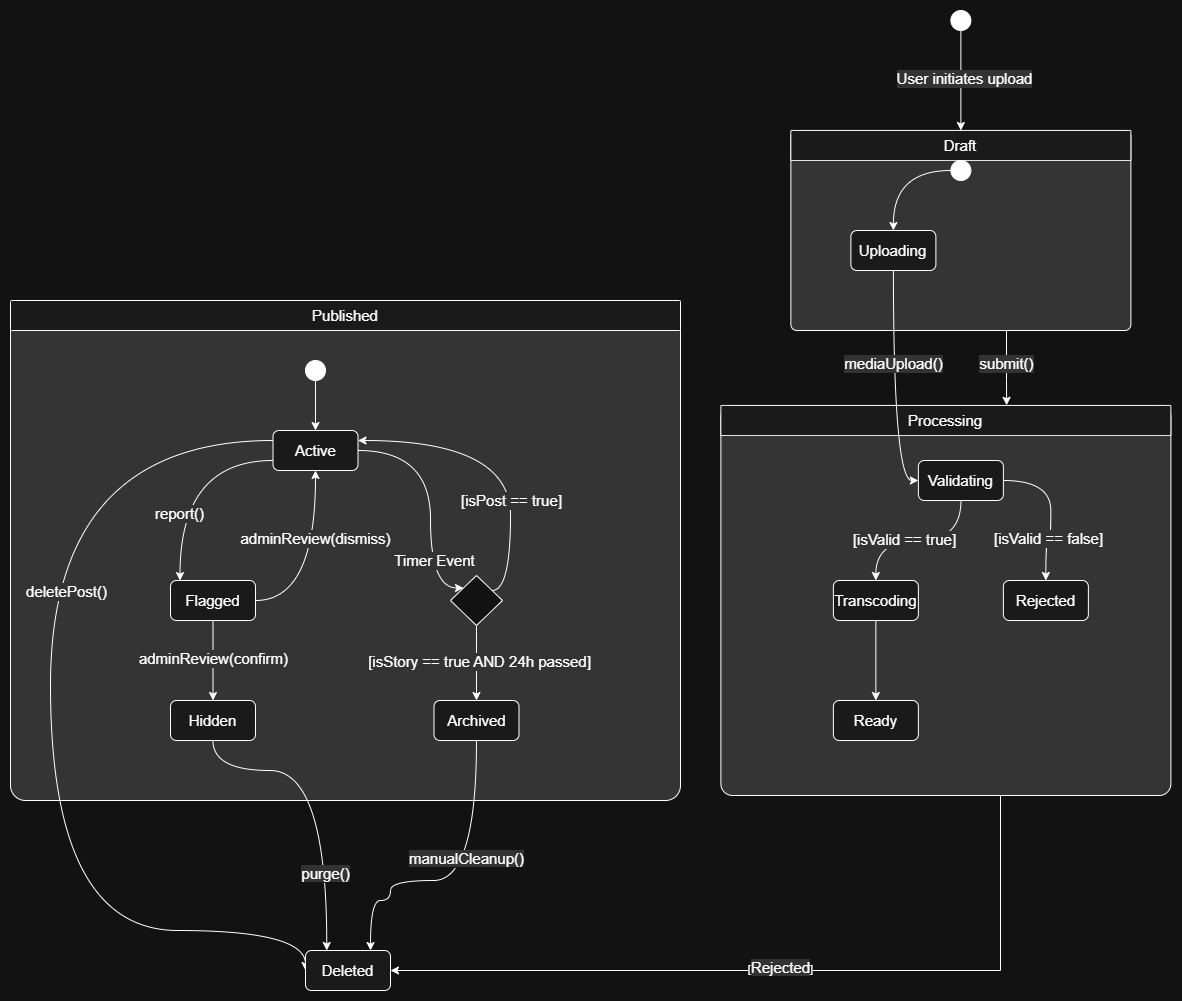

The diagram above was exported from draw.io. Its source (the exported page's mxGraphModel, read from the mxfile embedded in the PNG):
<mxGraphModel dx="2194" dy="2312" grid="1" gridSize="10" guides="1" tooltips="1" connect="1" arrows="1" fold="1" page="1" pageScale="1" pageWidth="827" pageHeight="1169" math="0" shadow="0">
  <root>
    <mxCell id="0" />
    <mxCell id="1" parent="0" />
    <mxCell id="jqy6B1XsVkmh7AtNpl67-8" parent="1" style="rounded=1;whiteSpace=wrap;html=1;shadow=0;glass=0;arcSize=3;fillColor=light-dark(#000000,#343434);" value="" vertex="1">
      <mxGeometry height="500" width="670" x="290" y="100" as="geometry" />
    </mxCell>
    <mxCell id="jqy6B1XsVkmh7AtNpl67-9" parent="1" style="rounded=1;whiteSpace=wrap;html=1;shadow=0;glass=0;arcSize=3;fillColor=light-dark(#000000,#1A1A1A);strokeColor=light-dark(#000000, #ffffff);" value="&lt;font style=&quot;font-size: 15px;&quot;&gt;Published&lt;/font&gt;" vertex="1">
      <mxGeometry height="30" width="670" x="290" y="100" as="geometry" />
    </mxCell>
    <mxCell id="jqy6B1XsVkmh7AtNpl67-12" edge="1" parent="1" source="jqy6B1XsVkmh7AtNpl67-10" style="edgeStyle=orthogonalEdgeStyle;rounded=0;orthogonalLoop=1;jettySize=auto;html=1;entryX=0.5;entryY=0;entryDx=0;entryDy=0;" target="jqy6B1XsVkmh7AtNpl67-11">
      <mxGeometry relative="1" as="geometry" />
    </mxCell>
    <mxCell id="jqy6B1XsVkmh7AtNpl67-10" parent="1" style="ellipse;whiteSpace=wrap;html=1;aspect=fixed;fillColor=light-dark(#FFFFFF,#FFFFFF);" value="" vertex="1">
      <mxGeometry height="20" width="20" x="585" y="160" as="geometry" />
    </mxCell>
    <mxCell id="jqy6B1XsVkmh7AtNpl67-18" edge="1" parent="1" source="jqy6B1XsVkmh7AtNpl67-11" style="edgeStyle=orthogonalEdgeStyle;rounded=0;orthogonalLoop=1;jettySize=auto;html=1;entryX=0.112;entryY=0.003;entryDx=0;entryDy=0;entryPerimeter=0;curved=1;" target="jqy6B1XsVkmh7AtNpl67-17">
      <mxGeometry relative="1" as="geometry">
        <Array as="points">
          <mxPoint x="460" y="260" />
        </Array>
      </mxGeometry>
    </mxCell>
    <mxCell id="jqy6B1XsVkmh7AtNpl67-19" connectable="0" parent="jqy6B1XsVkmh7AtNpl67-18" style="edgeLabel;html=1;align=center;verticalAlign=middle;resizable=0;points=[];labelBackgroundColor=light-dark(#FFFFFF,#333333);fontSize=15;" value="&lt;span style=&quot;text-wrap-mode: wrap;&quot;&gt;report()&lt;/span&gt;" vertex="1">
      <mxGeometry relative="1" x="0.5649" y="-1" as="geometry">
        <mxPoint y="-21" as="offset" />
      </mxGeometry>
    </mxCell>
    <mxCell id="jqy6B1XsVkmh7AtNpl67-26" edge="1" parent="1" source="jqy6B1XsVkmh7AtNpl67-11" style="edgeStyle=orthogonalEdgeStyle;rounded=0;orthogonalLoop=1;jettySize=auto;html=1;entryX=0;entryY=0;entryDx=0;entryDy=0;curved=1;" target="jqy6B1XsVkmh7AtNpl67-25">
      <mxGeometry relative="1" as="geometry">
        <Array as="points">
          <mxPoint x="710" y="250" />
          <mxPoint x="710" y="388" />
        </Array>
      </mxGeometry>
    </mxCell>
    <mxCell id="jqy6B1XsVkmh7AtNpl67-28" connectable="0" parent="jqy6B1XsVkmh7AtNpl67-26" style="edgeLabel;html=1;align=center;verticalAlign=middle;resizable=0;points=[];labelBackgroundColor=light-dark(#FFFFFF,#333333);fontSize=15;" value="Timer Event" vertex="1">
      <mxGeometry relative="1" x="0.2063" as="geometry">
        <mxPoint x="3" y="36" as="offset" />
      </mxGeometry>
    </mxCell>
    <mxCell id="jqy6B1XsVkmh7AtNpl67-64" edge="1" parent="1" source="jqy6B1XsVkmh7AtNpl67-11" style="edgeStyle=orthogonalEdgeStyle;rounded=0;orthogonalLoop=1;jettySize=auto;html=1;entryX=0;entryY=0.5;entryDx=0;entryDy=0;curved=1;exitX=0;exitY=0.25;exitDx=0;exitDy=0;" target="jqy6B1XsVkmh7AtNpl67-57">
      <mxGeometry relative="1" as="geometry">
        <Array as="points">
          <mxPoint x="330" y="240" />
          <mxPoint x="330" y="730" />
        </Array>
        <mxPoint x="532.5" y="240" as="sourcePoint" />
        <mxPoint x="565" y="730" as="targetPoint" />
      </mxGeometry>
    </mxCell>
    <mxCell id="jqy6B1XsVkmh7AtNpl67-65" connectable="0" parent="jqy6B1XsVkmh7AtNpl67-64" style="edgeLabel;html=1;align=center;verticalAlign=middle;resizable=0;points=[];fontSize=15;labelBackgroundColor=light-dark(#FFFFFF,#333333);" value="deletePost()" vertex="1">
      <mxGeometry relative="1" x="-0.2605" y="14" as="geometry">
        <mxPoint x="1" as="offset" />
      </mxGeometry>
    </mxCell>
    <mxCell id="jqy6B1XsVkmh7AtNpl67-11" parent="1" style="rounded=1;whiteSpace=wrap;html=1;fillColor=light-dark(#FFFFFF,#1A1A1A);" value="&lt;font style=&quot;font-size: 15px;&quot;&gt;Active&lt;/font&gt;" vertex="1">
      <mxGeometry height="40" width="85" x="552.5" y="230" as="geometry" />
    </mxCell>
    <mxCell id="jqy6B1XsVkmh7AtNpl67-20" edge="1" parent="1" source="jqy6B1XsVkmh7AtNpl67-17" style="edgeStyle=orthogonalEdgeStyle;rounded=0;orthogonalLoop=1;jettySize=auto;html=1;entryX=0.5;entryY=1;entryDx=0;entryDy=0;curved=1;" target="jqy6B1XsVkmh7AtNpl67-11">
      <mxGeometry relative="1" as="geometry" />
    </mxCell>
    <mxCell id="jqy6B1XsVkmh7AtNpl67-21" connectable="0" parent="jqy6B1XsVkmh7AtNpl67-20" style="edgeLabel;html=1;align=center;verticalAlign=middle;resizable=0;points=[];labelBackgroundColor=light-dark(#FFFFFF,#333333);fontSize=15;" value="&lt;span style=&quot;text-wrap-mode: wrap;&quot;&gt;adminReview(dismiss)&lt;/span&gt;" vertex="1">
      <mxGeometry relative="1" x="0.2952" y="1" as="geometry">
        <mxPoint as="offset" />
      </mxGeometry>
    </mxCell>
    <mxCell id="jqy6B1XsVkmh7AtNpl67-23" edge="1" parent="1" source="jqy6B1XsVkmh7AtNpl67-17" style="edgeStyle=orthogonalEdgeStyle;rounded=0;orthogonalLoop=1;jettySize=auto;html=1;entryX=0.5;entryY=0;entryDx=0;entryDy=0;" target="jqy6B1XsVkmh7AtNpl67-22">
      <mxGeometry relative="1" as="geometry" />
    </mxCell>
    <mxCell id="jqy6B1XsVkmh7AtNpl67-24" connectable="0" parent="jqy6B1XsVkmh7AtNpl67-23" style="edgeLabel;html=1;align=center;verticalAlign=middle;resizable=0;points=[];labelBackgroundColor=light-dark(#FFFFFF,#333333);fontSize=15;" value="adminReview(confirm)" vertex="1">
      <mxGeometry relative="1" x="-0.075" as="geometry">
        <mxPoint as="offset" />
      </mxGeometry>
    </mxCell>
    <mxCell id="jqy6B1XsVkmh7AtNpl67-17" parent="1" style="rounded=1;whiteSpace=wrap;html=1;fillColor=light-dark(#FFFFFF,#1A1A1A);fontSize=15;" value="Flagged" vertex="1">
      <mxGeometry height="40" width="85" x="450" y="380" as="geometry" />
    </mxCell>
    <mxCell id="jqy6B1XsVkmh7AtNpl67-66" edge="1" parent="1" source="jqy6B1XsVkmh7AtNpl67-22" style="edgeStyle=orthogonalEdgeStyle;rounded=0;orthogonalLoop=1;jettySize=auto;html=1;entryX=0.25;entryY=0;entryDx=0;entryDy=0;curved=1;" target="jqy6B1XsVkmh7AtNpl67-57">
      <mxGeometry relative="1" as="geometry">
        <Array as="points">
          <mxPoint x="493" y="570" />
          <mxPoint x="606" y="570" />
        </Array>
      </mxGeometry>
    </mxCell>
    <mxCell id="jqy6B1XsVkmh7AtNpl67-67" connectable="0" parent="jqy6B1XsVkmh7AtNpl67-66" style="edgeLabel;html=1;align=center;verticalAlign=middle;resizable=0;points=[];" value="&lt;font style=&quot;font-size: 15px; background-color: light-dark(rgb(255, 255, 255), rgb(51, 51, 51));&quot;&gt;purge()&lt;/font&gt;" vertex="1">
      <mxGeometry relative="1" x="0.5191" y="-2" as="geometry">
        <mxPoint as="offset" />
      </mxGeometry>
    </mxCell>
    <mxCell id="jqy6B1XsVkmh7AtNpl67-22" parent="1" style="rounded=1;whiteSpace=wrap;html=1;fillColor=light-dark(#FFFFFF,#1A1A1A);fontSize=15;" value="Hidden" vertex="1">
      <mxGeometry height="40" width="85" x="450" y="500" as="geometry" />
    </mxCell>
    <mxCell id="jqy6B1XsVkmh7AtNpl67-27" edge="1" parent="1" source="jqy6B1XsVkmh7AtNpl67-25" style="edgeStyle=orthogonalEdgeStyle;rounded=0;orthogonalLoop=1;jettySize=auto;html=1;entryX=1;entryY=0.25;entryDx=0;entryDy=0;curved=1;" target="jqy6B1XsVkmh7AtNpl67-11">
      <mxGeometry relative="1" as="geometry">
        <Array as="points">
          <mxPoint x="790" y="390" />
          <mxPoint x="790" y="240" />
        </Array>
      </mxGeometry>
    </mxCell>
    <mxCell id="jqy6B1XsVkmh7AtNpl67-29" connectable="0" parent="jqy6B1XsVkmh7AtNpl67-27" style="edgeLabel;html=1;align=center;verticalAlign=middle;resizable=0;points=[];labelBackgroundColor=light-dark(#FFFFFF,#333333);fontSize=15;" value="[isPost == true]" vertex="1">
      <mxGeometry relative="1" x="-0.6471" as="geometry">
        <mxPoint y="-52" as="offset" />
      </mxGeometry>
    </mxCell>
    <mxCell id="jqy6B1XsVkmh7AtNpl67-31" edge="1" parent="1" source="jqy6B1XsVkmh7AtNpl67-25" style="edgeStyle=orthogonalEdgeStyle;rounded=0;orthogonalLoop=1;jettySize=auto;html=1;entryX=0.5;entryY=0;entryDx=0;entryDy=0;" target="jqy6B1XsVkmh7AtNpl67-30">
      <mxGeometry relative="1" as="geometry" />
    </mxCell>
    <mxCell id="jqy6B1XsVkmh7AtNpl67-32" connectable="0" parent="jqy6B1XsVkmh7AtNpl67-31" style="edgeLabel;html=1;align=center;verticalAlign=middle;resizable=0;points=[];labelBackgroundColor=light-dark(#FFFFFF,#333333);fontSize=15;" value="[isStory == true AND 24h passed]" vertex="1">
      <mxGeometry relative="1" x="-0.042" y="2" as="geometry">
        <mxPoint as="offset" />
      </mxGeometry>
    </mxCell>
    <mxCell id="jqy6B1XsVkmh7AtNpl67-25" parent="1" style="rhombus;whiteSpace=wrap;html=1;" value="" vertex="1">
      <mxGeometry height="50" width="52" x="730" y="375" as="geometry" />
    </mxCell>
    <mxCell id="jqy6B1XsVkmh7AtNpl67-61" edge="1" parent="1" source="jqy6B1XsVkmh7AtNpl67-30" style="edgeStyle=orthogonalEdgeStyle;rounded=0;orthogonalLoop=1;jettySize=auto;html=1;entryX=0.765;entryY=0;entryDx=0;entryDy=0;curved=1;entryPerimeter=0;" target="jqy6B1XsVkmh7AtNpl67-57">
      <mxGeometry relative="1" as="geometry">
        <Array as="points">
          <mxPoint x="756" y="680" />
          <mxPoint x="670" y="680" />
          <mxPoint x="670" y="700" />
          <mxPoint x="650" y="700" />
        </Array>
      </mxGeometry>
    </mxCell>
    <mxCell id="jqy6B1XsVkmh7AtNpl67-62" connectable="0" parent="jqy6B1XsVkmh7AtNpl67-61" style="edgeLabel;html=1;align=center;verticalAlign=middle;resizable=0;points=[];" value="&lt;font style=&quot;font-size: 15px; background-color: light-dark(rgb(255, 255, 255), rgb(51, 51, 51));&quot;&gt;manualCleanup()&lt;/font&gt;" vertex="1">
      <mxGeometry relative="1" x="-0.2579" y="-11" as="geometry">
        <mxPoint as="offset" />
      </mxGeometry>
    </mxCell>
    <mxCell id="jqy6B1XsVkmh7AtNpl67-30" parent="1" style="rounded=1;whiteSpace=wrap;html=1;fillColor=light-dark(#FFFFFF,#1A1A1A);fontSize=15;" value="Archived" vertex="1">
      <mxGeometry height="40" width="85" x="713.5" y="500" as="geometry" />
    </mxCell>
    <mxCell id="jqy6B1XsVkmh7AtNpl67-46" edge="1" parent="1" source="jqy6B1XsVkmh7AtNpl67-33" style="edgeStyle=orthogonalEdgeStyle;rounded=0;orthogonalLoop=1;jettySize=auto;html=1;entryX=0.635;entryY=-0.006;entryDx=0;entryDy=0;entryPerimeter=0;" target="jqy6B1XsVkmh7AtNpl67-42">
      <mxGeometry relative="1" as="geometry">
        <Array as="points">
          <mxPoint x="1286" y="180" />
          <mxPoint x="1286" y="180" />
        </Array>
      </mxGeometry>
    </mxCell>
    <mxCell id="jqy6B1XsVkmh7AtNpl67-47" connectable="0" parent="jqy6B1XsVkmh7AtNpl67-46" style="edgeLabel;html=1;align=center;verticalAlign=middle;resizable=0;points=[];labelBackgroundColor=light-dark(#FFFFFF,#333333);fontSize=15;" value="submit()" vertex="1">
      <mxGeometry relative="1" x="-0.1332" y="-1" as="geometry">
        <mxPoint as="offset" />
      </mxGeometry>
    </mxCell>
    <mxCell id="jqy6B1XsVkmh7AtNpl67-33" parent="1" style="rounded=1;whiteSpace=wrap;html=1;shadow=0;glass=0;arcSize=3;fillColor=light-dark(#000000,#343434);" value="" vertex="1">
      <mxGeometry height="200" width="340" x="1070.38" y="-70" as="geometry" />
    </mxCell>
    <mxCell id="jqy6B1XsVkmh7AtNpl67-34" parent="1" style="rounded=1;whiteSpace=wrap;html=1;shadow=0;glass=0;arcSize=3;fillColor=light-dark(#000000,#1A1A1A);strokeColor=light-dark(#000000, #ffffff);fontSize=15;" value="Draft" vertex="1">
      <mxGeometry height="30" width="340" x="1070.38" y="-70" as="geometry" />
    </mxCell>
    <mxCell id="jqy6B1XsVkmh7AtNpl67-36" edge="1" parent="1" source="jqy6B1XsVkmh7AtNpl67-35" style="edgeStyle=orthogonalEdgeStyle;rounded=0;orthogonalLoop=1;jettySize=auto;html=1;entryX=0.5;entryY=0;entryDx=0;entryDy=0;" target="jqy6B1XsVkmh7AtNpl67-34">
      <mxGeometry relative="1" as="geometry">
        <Array as="points">
          <mxPoint x="1240.38" y="-180" />
        </Array>
      </mxGeometry>
    </mxCell>
    <mxCell id="jqy6B1XsVkmh7AtNpl67-37" connectable="0" parent="jqy6B1XsVkmh7AtNpl67-36" style="edgeLabel;html=1;align=center;verticalAlign=middle;resizable=0;points=[];labelBackgroundColor=light-dark(#FFFFFF,#333333);fontSize=15;" value="User initiates upload" vertex="1">
      <mxGeometry relative="1" x="-0.06" y="3" as="geometry">
        <mxPoint as="offset" />
      </mxGeometry>
    </mxCell>
    <mxCell id="jqy6B1XsVkmh7AtNpl67-35" parent="1" style="ellipse;whiteSpace=wrap;html=1;aspect=fixed;fillColor=light-dark(#FFFFFF,#FFFFFF);" value="" vertex="1">
      <mxGeometry height="20" width="20" x="1230.38" y="-190" as="geometry" />
    </mxCell>
    <mxCell id="jqy6B1XsVkmh7AtNpl67-38" parent="1" style="rounded=1;whiteSpace=wrap;html=1;fillColor=light-dark(#FFFFFF,#1A1A1A);fontSize=15;" value="Uploading" vertex="1">
      <mxGeometry height="40" width="85" x="1130.38" y="30" as="geometry" />
    </mxCell>
    <mxCell id="jqy6B1XsVkmh7AtNpl67-40" edge="1" parent="1" source="jqy6B1XsVkmh7AtNpl67-39" style="edgeStyle=orthogonalEdgeStyle;rounded=0;orthogonalLoop=1;jettySize=auto;html=1;entryX=0.5;entryY=0;entryDx=0;entryDy=0;curved=1;" target="jqy6B1XsVkmh7AtNpl67-38">
      <mxGeometry relative="1" as="geometry" />
    </mxCell>
    <mxCell id="jqy6B1XsVkmh7AtNpl67-39" parent="1" style="ellipse;whiteSpace=wrap;html=1;aspect=fixed;fillColor=light-dark(#FFFFFF,#FFFFFF);" value="" vertex="1">
      <mxGeometry height="20" width="20" x="1230.38" y="-40" as="geometry" />
    </mxCell>
    <mxCell id="jqy6B1XsVkmh7AtNpl67-59" edge="1" parent="1" source="jqy6B1XsVkmh7AtNpl67-41" style="edgeStyle=orthogonalEdgeStyle;rounded=0;orthogonalLoop=1;jettySize=auto;html=1;entryX=1;entryY=0.5;entryDx=0;entryDy=0;" target="jqy6B1XsVkmh7AtNpl67-57">
      <mxGeometry relative="1" as="geometry">
        <Array as="points">
          <mxPoint x="1280" y="770" />
        </Array>
      </mxGeometry>
    </mxCell>
    <mxCell id="jqy6B1XsVkmh7AtNpl67-60" connectable="0" parent="jqy6B1XsVkmh7AtNpl67-59" style="edgeLabel;html=1;align=center;verticalAlign=middle;resizable=0;points=[];" value="[&lt;font style=&quot;font-size: 15px; background-color: light-dark(rgb(255, 255, 255), rgb(51, 51, 51));&quot;&gt;Rejected&lt;/font&gt;]" vertex="1">
      <mxGeometry relative="1" x="0.0071" y="-4" as="geometry">
        <mxPoint as="offset" />
      </mxGeometry>
    </mxCell>
    <mxCell id="jqy6B1XsVkmh7AtNpl67-41" parent="1" style="rounded=1;whiteSpace=wrap;html=1;shadow=0;glass=0;arcSize=3;fillColor=light-dark(#000000,#343434);" value="" vertex="1">
      <mxGeometry height="390" width="450" x="1000.38" y="205" as="geometry" />
    </mxCell>
    <mxCell id="jqy6B1XsVkmh7AtNpl67-42" parent="1" style="rounded=1;whiteSpace=wrap;html=1;shadow=0;glass=0;arcSize=3;fillColor=light-dark(#000000,#1A1A1A);strokeColor=light-dark(#000000, #ffffff);fontSize=15;" value="Processing" vertex="1">
      <mxGeometry height="30" width="450" x="1000.38" y="205" as="geometry" />
    </mxCell>
    <mxCell id="jqy6B1XsVkmh7AtNpl67-52" edge="1" parent="1" source="jqy6B1XsVkmh7AtNpl67-43" style="edgeStyle=orthogonalEdgeStyle;rounded=0;orthogonalLoop=1;jettySize=auto;html=1;entryX=0.5;entryY=0;entryDx=0;entryDy=0;curved=1;" target="jqy6B1XsVkmh7AtNpl67-49">
      <mxGeometry relative="1" as="geometry" />
    </mxCell>
    <mxCell id="jqy6B1XsVkmh7AtNpl67-56" connectable="0" parent="jqy6B1XsVkmh7AtNpl67-52" style="edgeLabel;html=1;align=center;verticalAlign=middle;resizable=0;points=[];labelBackgroundColor=light-dark(#FFFFFF,#333333);fontSize=15;" value="[isValid == true]" vertex="1">
      <mxGeometry relative="1" x="0.1654" y="-2" as="geometry">
        <mxPoint as="offset" />
      </mxGeometry>
    </mxCell>
    <mxCell id="jqy6B1XsVkmh7AtNpl67-54" edge="1" parent="1" source="jqy6B1XsVkmh7AtNpl67-43" style="edgeStyle=orthogonalEdgeStyle;rounded=0;orthogonalLoop=1;jettySize=auto;html=1;entryX=0.5;entryY=0;entryDx=0;entryDy=0;curved=1;" target="jqy6B1XsVkmh7AtNpl67-48">
      <mxGeometry relative="1" as="geometry">
        <Array as="points">
          <mxPoint x="1330.38" y="280" />
          <mxPoint x="1330.38" y="340" />
          <mxPoint x="1325.38" y="340" />
        </Array>
      </mxGeometry>
    </mxCell>
    <mxCell id="jqy6B1XsVkmh7AtNpl67-55" connectable="0" parent="jqy6B1XsVkmh7AtNpl67-54" style="edgeLabel;html=1;align=center;verticalAlign=middle;resizable=0;points=[];labelBackgroundColor=light-dark(#FFFFFF,#333333);fontSize=15;" value="[isValid == false]" vertex="1">
      <mxGeometry relative="1" x="0.3667" y="-3" as="geometry">
        <mxPoint as="offset" />
      </mxGeometry>
    </mxCell>
    <mxCell id="jqy6B1XsVkmh7AtNpl67-43" parent="1" style="rounded=1;whiteSpace=wrap;html=1;fillColor=light-dark(#FFFFFF,#1A1A1A);fontSize=15;" value="Validating" vertex="1">
      <mxGeometry height="40" width="85" x="1197.88" y="260" as="geometry" />
    </mxCell>
    <mxCell id="jqy6B1XsVkmh7AtNpl67-44" edge="1" parent="1" source="jqy6B1XsVkmh7AtNpl67-38" style="edgeStyle=orthogonalEdgeStyle;rounded=0;orthogonalLoop=1;jettySize=auto;html=1;entryX=0;entryY=0.5;entryDx=0;entryDy=0;curved=1;" target="jqy6B1XsVkmh7AtNpl67-43">
      <mxGeometry relative="1" as="geometry" />
    </mxCell>
    <mxCell id="jqy6B1XsVkmh7AtNpl67-45" connectable="0" parent="jqy6B1XsVkmh7AtNpl67-44" style="edgeLabel;html=1;align=center;verticalAlign=middle;resizable=0;points=[];labelBackgroundColor=light-dark(#FFFFFF,#333333);fontSize=15;" value="mediaUpload()" vertex="1">
      <mxGeometry relative="1" x="-0.2128" y="-1" as="geometry">
        <mxPoint as="offset" />
      </mxGeometry>
    </mxCell>
    <mxCell id="jqy6B1XsVkmh7AtNpl67-48" parent="1" style="rounded=1;whiteSpace=wrap;html=1;fillColor=light-dark(#FFFFFF,#1A1A1A);fontSize=15;" value="Rejected" vertex="1">
      <mxGeometry height="40" width="85" x="1282.88" y="380" as="geometry" />
    </mxCell>
    <mxCell id="jqy6B1XsVkmh7AtNpl67-51" edge="1" parent="1" source="jqy6B1XsVkmh7AtNpl67-49" style="edgeStyle=orthogonalEdgeStyle;rounded=0;orthogonalLoop=1;jettySize=auto;html=1;entryX=0.5;entryY=0;entryDx=0;entryDy=0;" target="jqy6B1XsVkmh7AtNpl67-50">
      <mxGeometry relative="1" as="geometry" />
    </mxCell>
    <mxCell id="jqy6B1XsVkmh7AtNpl67-49" parent="1" style="rounded=1;whiteSpace=wrap;html=1;fillColor=light-dark(#FFFFFF,#1A1A1A);fontSize=15;" value="Transcoding" vertex="1">
      <mxGeometry height="40" width="85" x="1112.88" y="380" as="geometry" />
    </mxCell>
    <mxCell id="jqy6B1XsVkmh7AtNpl67-50" parent="1" style="rounded=1;whiteSpace=wrap;html=1;fillColor=light-dark(#FFFFFF,#1A1A1A);fontSize=15;" value="Ready" vertex="1">
      <mxGeometry height="40" width="85" x="1112.88" y="500" as="geometry" />
    </mxCell>
    <mxCell id="jqy6B1XsVkmh7AtNpl67-57" parent="1" style="rounded=1;whiteSpace=wrap;html=1;fillColor=light-dark(#FFFFFF,#1A1A1A);fontSize=15;" value="Deleted" vertex="1">
      <mxGeometry height="40" width="85" x="585" y="750" as="geometry" />
    </mxCell>
  </root>
</mxGraphModel>